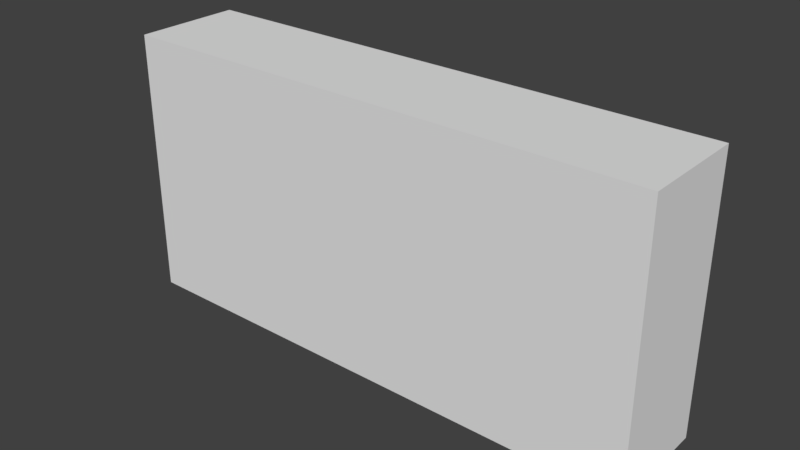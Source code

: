 # Source: A_WallSlab_1x0.2x0.5.blend  (saved by Blender 2.79.0; exported with 4.5.12 LTS)
import bpy
from mathutils import Matrix  # noqa: F401  (used for matrix-valued properties, if any)

bpy.ops.wm.read_factory_settings(use_empty=True)
scene = bpy.context.scene
scene.name = 'Scene'

# ---- collections
col_collection_1 = bpy.data.collections.new('Collection 1'); scene.collection.children.link(col_collection_1)

# ---- world
world_world = bpy.data.worlds.new('World'); scene.world = world_world
world_world.color = (0.05088, 0.05088, 0.05088)
world_world.use_sun_shadow = False
world_world.sun_shadow_jitter_overblur = 0.0
world_world.cycles.sampling_method = 'MANUAL'

# ---- meshes
me_wallslab_1x0_2x0_5_a = bpy.data.meshes.new('WallSlab_1x0.2x0.5_A')
me_wallslab_1x0_2x0_5_a.from_pydata([(2.384e-07, -0.2, 0.5), (1.0, 0.0, 0.0), (1.0, -0.2, 0.0), (1.192e-07, -0.2, 0.0), (3.874e-07, 2.384e-07, 0.0), (1.0, -0.2, 0.5), (1.0, -2.384e-07, 0.5), (2.384e-07, 0.0, 0.5)], [], [(6, 1, 4, 7), (5, 0, 3, 2), (4, 3, 0, 7), (1, 2, 3, 4), (5, 2, 1, 6), (5, 6, 7, 0)])
me_wallslab_1x0_2x0_5_a.use_remesh_preserve_volume = False
me_wallslab_1x0_2x0_5_a.use_remesh_preserve_attributes = False
me_wallslab_1x0_2x0_5_a.use_mirror_vertex_groups = False
me_wallslab_1x0_2x0_5_a.update()

# ---- objects
ob_wallslab_1x0_2x0_5 = bpy.data.objects.new('WallSlab_1x0.2x0.5', me_wallslab_1x0_2x0_5_a)

# ---- transforms, parenting, visibility, modifiers, constraints
ob_wallslab_1x0_2x0_5.location = (0.0, 0.0, 0.0)
ob_wallslab_1x0_2x0_5.lock_rotations_4d = False
ob_wallslab_1x0_2x0_5.empty_display_type = 'ARROWS'
ob_wallslab_1x0_2x0_5.lineart.crease_threshold = 0.0

# ---- collection membership
col_collection_1.objects.link(ob_wallslab_1x0_2x0_5)

# ---- scene / render settings (as saved in the file)
scene.frame_start = 1; scene.frame_end = 250; scene.frame_set(1)
scene.render.engine = 'BLENDER_EEVEE_NEXT'
scene.render.resolution_percentage = 50
scene.render.dither_intensity = 0.0
scene.cycles.use_denoising = False
scene.cycles.samples = 128
scene.cycles.sampling_pattern = 'TABULATED_SOBOL'
scene.cycles.use_adaptive_sampling = False
scene.cycles.use_light_tree = False
scene.cycles.blur_glossy = 0.0
scene.cycles.sample_clamp_indirect = 0.0
scene.view_settings.view_transform = 'Standard'
bpy.context.view_layer.update()

# ---- added for rendering (the .blend has no active camera and no usable light): camera, sun
cam_auto = bpy.data.cameras.new('AutoCamera')
cam_auto.lens = 50.0
cam_auto.sensor_width = 36.0
cam_auto.clip_end = 1000.0
ob_auto_camera = bpy.data.objects.new('AutoCamera', cam_auto)
scene.collection.objects.link(ob_auto_camera)
ob_auto_camera.location = (1.55085, -1.36102, 1.09068)
ob_auto_camera.rotation_euler = (1.09748, -7.21219e-08, 0.694738)
scene.camera = ob_auto_camera
light_auto_sun = bpy.data.lights.new('AutoSun', 'SUN')
light_auto_sun.energy = 3.0
light_auto_sun.angle = 0.0523599
ob_auto_sun = bpy.data.objects.new('AutoSun', light_auto_sun)
scene.collection.objects.link(ob_auto_sun)
ob_auto_sun.rotation_euler = (0.872665, 0.174533, 0.523599)
bpy.context.view_layer.update()
